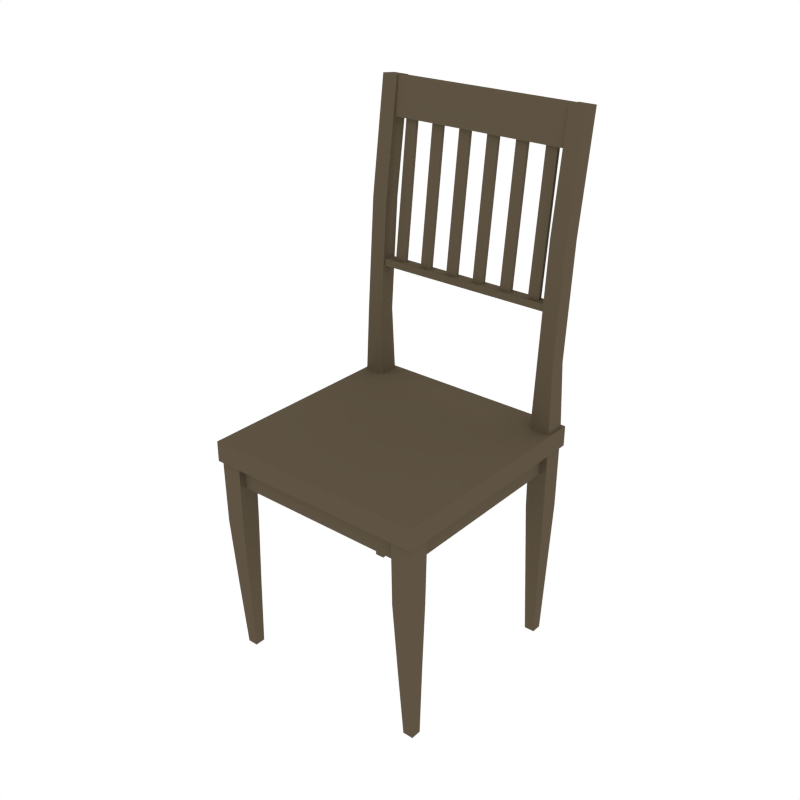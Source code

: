 # Source: Chair_4.blend  (saved by Blender 2.79.0; exported with 4.5.12 LTS)
import bpy
from mathutils import Matrix  # noqa: F401  (used for matrix-valued properties, if any)

bpy.ops.wm.read_factory_settings(use_empty=True)
scene = bpy.context.scene
scene.name = 'Scene'

# ---- collections
col_collection_1 = bpy.data.collections.new('Collection 1'); scene.collection.children.link(col_collection_1)

# ---- materials (node trees are filled in below, after node groups)
mat_wood = bpy.data.materials.new('Wood')
mat_wood.alpha_threshold = 0.0
mat_wood.diffuse_color = (0.1144, 0.08866, 0.05613, 1.0)
mat_wood.roughness = 0.5

# ---- node groups
ng_auto_smooth = bpy.data.node_groups.new('Auto Smooth', 'GeometryNodeTree')
_s = ng_auto_smooth.interface.new_socket(name='Geometry', in_out='OUTPUT', socket_type='NodeSocketGeometry')
_s = ng_auto_smooth.interface.new_socket(name='Geometry', in_out='INPUT', socket_type='NodeSocketGeometry')
_s = ng_auto_smooth.interface.new_socket(name='Angle', in_out='INPUT', socket_type='NodeSocketFloat')
_s.subtype = 'ANGLE'
_s.min_value = 0.0
_s.max_value = 3.142
ng_auto_smooth.is_modifier = True
_N = ng_auto_smooth.nodes; _L = ng_auto_smooth.links
n0 = _N.new('NodeGroupOutput'); n0.name = 'Group Output'; n0.location = (480, -100)
n1 = _N.new('NodeGroupInput'); n1.name = 'Group Input'; n1.location = (-420, -300)
n2 = _N.new('NodeGroupInput'); n2.name = 'Group Input.001'; n2.location = (-60, -100)
n3 = _N.new('GeometryNodeSetShadeSmooth'); n3.name = 'Set Shade Smooth'; n3.location = (120, -100)
n3.domain = 'EDGE'
n4 = _N.new('GeometryNodeSetShadeSmooth'); n4.name = 'Set Shade Smooth.001'; n4.location = (300, -100)
n5 = _N.new('GeometryNodeInputMeshEdgeAngle'); n5.name = 'Edge Angle'; n5.location = (-420, -220)
n6 = _N.new('GeometryNodeInputEdgeSmooth'); n6.name = 'Is Edge Smooth'; n6.location = (-60, -160)
n7 = _N.new('GeometryNodeInputShadeSmooth'); n7.name = 'Is Face Smooth'; n7.location = (-240, -340)
n8 = _N.new('FunctionNodeBooleanMath'); n8.name = 'Boolean Math'; n8.location = (-60, -220)
n9 = _N.new('FunctionNodeCompare'); n9.name = 'Compare'; n9.location = (-240, -180)
n9.operation = 'LESS_EQUAL'
_L.new(n5.outputs[0], n9.inputs[0])
_L.new(n4.outputs[0], n0.inputs[0])
_L.new(n1.outputs[1], n9.inputs[1])
_L.new(n9.outputs[0], n8.inputs[0])
_L.new(n7.outputs[0], n8.inputs[1])
_L.new(n2.outputs[0], n3.inputs[0])
_L.new(n6.outputs[0], n3.inputs[1])
_L.new(n3.outputs[0], n4.inputs[0])
_L.new(n8.outputs[0], n3.inputs[2])
n0.is_active_output = True

# ---- material node trees

# ---- world
world_world = bpy.data.worlds.new('World'); scene.world = world_world
world_world.color = (1.0, 1.0, 1.0)
world_world.use_sun_shadow = False
world_world.sun_shadow_jitter_overblur = 0.0
world_world.cycles.sampling_method = 'NONE'
world_world.cycles.sample_map_resolution = 256

# ---- meshes
me_cube_009 = bpy.data.meshes.new('Cube.009')
me_cube_009.from_pydata([(-0.276, 0.3973, 1.666), (-0.2363, 0.3973, 1.666), (-0.276, 0.3418, 1.174), (-0.2363, 0.3418, 1.174), (-0.1727, 0.3973, 1.666), (-0.133, 0.3973, 1.666), (-0.1727, 0.3418, 1.174), (-0.133, 0.3418, 1.174), (-0.06947, 0.3973, 1.666), (-0.02975, 0.3973, 1.666), (-0.06947, 0.3418, 1.174), (-0.02975, 0.3418, 1.174), (0.03381, 0.3973, 1.666), (0.07353, 0.3973, 1.666), (0.03381, 0.3418, 1.174), (0.07353, 0.3418, 1.174), (0.1371, 0.3973, 1.666), (0.1768, 0.3973, 1.666), (0.1371, 0.3418, 1.174), (0.1768, 0.3418, 1.174), (0.2404, 0.3973, 1.666), (0.2801, 0.3973, 1.666), (0.2404, 0.3418, 1.174), (0.2801, 0.3418, 1.174), (-0.2363, 0.4095, 1.664), (-0.276, 0.4095, 1.664), (-0.276, 0.354, 1.172), (-0.2363, 0.354, 1.172), (-0.133, 0.4095, 1.664), (-0.1727, 0.4095, 1.664), (-0.1727, 0.354, 1.172), (-0.133, 0.354, 1.172), (-0.02975, 0.4095, 1.664), (-0.06947, 0.4095, 1.664), (-0.06947, 0.354, 1.172), (-0.02975, 0.354, 1.172), (0.07353, 0.4095, 1.664), (0.03381, 0.4095, 1.664), (0.03381, 0.354, 1.172), (0.07353, 0.354, 1.172), (0.1768, 0.4095, 1.664), (0.1371, 0.4095, 1.664), (0.1371, 0.354, 1.172), (0.1768, 0.354, 1.172), (0.2801, 0.4095, 1.664), (0.2404, 0.4095, 1.664), (0.2404, 0.354, 1.172), (0.2801, 0.354, 1.172), (0.3097, 0.3069, 0.9992), (0.3097, 0.3627, 0.9992), (0.3656, 0.3069, 0.9992), (0.3656, 0.3627, 0.9992), (0.32, 0.3171, -0.003317), (0.32, 0.3525, -0.003317), (0.3554, 0.3525, -0.003317), (0.3554, 0.3171, -0.003317), (0.3043, 0.3014, 0.4898), (0.3043, 0.3682, 0.4898), (0.3711, 0.3014, 0.4898), (0.3711, 0.3682, 0.4898), (-0.3097, 0.3069, 0.9992), (-0.3097, 0.3627, 0.9992), (-0.3656, 0.3069, 0.9992), (-0.3656, 0.3627, 0.9992), (-0.32, 0.3171, -0.003317), (-0.32, 0.3525, -0.003317), (-0.3554, 0.3525, -0.003317), (-0.3554, 0.3171, -0.003317), (-0.3043, 0.3014, 0.4898), (-0.3043, 0.3682, 0.4898), (-0.3711, 0.3014, 0.4898), (-0.3711, 0.3682, 0.4898), (0.3022, -0.2993, 0.7139), (0.3022, -0.3703, 0.7139), (0.3732, -0.2993, 0.7139), (0.3732, -0.3703, 0.7139), (0.32, -0.3011, -0.003317), (0.32, -0.3365, -0.003317), (0.3554, -0.3365, -0.003317), (0.3554, -0.3011, -0.003317), (0.3043, -0.3014, 0.4898), (0.3043, -0.3682, 0.4898), (0.3711, -0.3014, 0.4898), (0.3711, -0.3682, 0.4898), (-0.3022, -0.2993, 0.7139), (-0.3022, -0.3703, 0.7139), (-0.3732, -0.2993, 0.7139), (-0.3732, -0.3703, 0.7139), (-0.32, -0.3011, -0.003317), (-0.32, -0.3365, -0.003317), (-0.3554, -0.3365, -0.003317), (-0.3554, -0.3011, -0.003317), (-0.3043, -0.3014, 0.4898), (-0.3043, -0.3682, 0.4898), (-0.3711, -0.3014, 0.4898), (-0.3711, -0.3682, 0.4898), (0.3121, -0.3022, 0.2433), (0.3632, -0.3022, 0.2433), (0.3121, -0.3533, 0.2433), (0.3632, -0.3533, 0.2433), (-0.3121, -0.3022, 0.2433), (-0.3632, -0.3022, 0.2433), (-0.3121, -0.3533, 0.2433), (-0.3632, -0.3533, 0.2433), (0.3029, 0.3696, 0.7592), (0.3724, 0.3696, 0.7592), (0.3029, 0.3001, 0.7592), (0.3724, 0.3001, 0.7592), (-0.303, 0.3695, 0.7592), (-0.3723, 0.3695, 0.7592), (-0.303, 0.3002, 0.7592), (-0.3723, 0.3002, 0.7592), (0.3097, 0.3892, 1.764), (0.3097, 0.4446, 1.757), (0.3656, 0.4446, 1.757), (0.3656, 0.3892, 1.764), (-0.3097, 0.3892, 1.764), (-0.3097, 0.4446, 1.757), (-0.3656, 0.4446, 1.757), (-0.3656, 0.3892, 1.764), (-0.3809, -0.3809, 0.7075), (-0.3809, -0.3809, 0.7765), (-0.3809, 0.3809, 0.7075), (-0.3809, 0.3809, 0.7765), (0.3809, -0.3809, 0.7075), (0.3809, -0.3809, 0.7765), (0.3809, 0.3809, 0.7075), (0.3809, 0.3809, 0.7765), (-0.3488, -0.3488, 0.7075), (-0.3488, 0.3488, 0.7075), (0.3488, -0.3488, 0.7075), (0.3488, 0.3488, 0.7075), (-0.3488, 0.3488, 0.6276), (-0.3488, -0.3488, 0.6276), (0.3488, 0.3488, 0.6276), (0.3488, -0.3488, 0.6276), (0.3097, 0.391, 1.378), (0.3656, 0.391, 1.378), (0.3656, 0.3354, 1.382), (0.3097, 0.3354, 1.382), (-0.3097, 0.3354, 1.382), (-0.3656, 0.3354, 1.382), (-0.3656, 0.391, 1.378), (-0.3097, 0.391, 1.378), (-0.3351, 0.3933, 1.762), (-0.3351, 0.4379, 1.757), (-0.3351, 0.4236, 1.633), (-0.3351, 0.3791, 1.638), (0.3546, 0.3933, 1.762), (0.3546, 0.4379, 1.757), (0.3546, 0.4236, 1.633), (0.3546, 0.3791, 1.638), (-0.3351, 0.3259, 1.184), (-0.3351, 0.3706, 1.181), (-0.3351, 0.3684, 1.158), (-0.3351, 0.3237, 1.161), (0.3546, 0.3259, 1.184), (0.3546, 0.3706, 1.181), (0.3546, 0.3684, 1.158), (0.3546, 0.3237, 1.161)], [], [(2, 3, 1, 0), (6, 7, 5, 4), (10, 11, 9, 8), (14, 15, 13, 12), (18, 19, 17, 16), (22, 23, 21, 20), (26, 25, 24, 27), (30, 29, 28, 31), (34, 33, 32, 35), (38, 37, 36, 39), (42, 41, 40, 43), (46, 45, 44, 47), (10, 34, 35, 11), (3, 27, 24, 1), (18, 42, 43, 19), (11, 35, 32, 9), (5, 28, 29, 4), (19, 43, 40, 17), (13, 36, 37, 12), (4, 29, 30, 6), (21, 44, 45, 20), (12, 37, 38, 14), (6, 30, 31, 7), (20, 45, 46, 22), (14, 38, 39, 15), (7, 31, 28, 5), (22, 46, 47, 23), (1, 24, 25, 0), (15, 39, 36, 13), (9, 32, 33, 8), (23, 47, 44, 21), (0, 25, 26, 2), (17, 40, 41, 16), (8, 33, 34, 10), (2, 26, 27, 3), (16, 41, 42, 18), (137, 136, 113, 114), (54, 55, 52, 53), (57, 53, 52, 56), (56, 52, 55, 58), (59, 54, 53, 57), (58, 55, 54, 59), (107, 58, 59, 105), (105, 59, 57, 104), (106, 56, 58, 107), (104, 57, 56, 106), (141, 140, 116, 119), (66, 65, 64, 67), (69, 68, 64, 65), (68, 70, 67, 64), (71, 69, 65, 66), (70, 71, 66, 67), (111, 109, 71, 70), (109, 108, 69, 71), (110, 111, 70, 68), (108, 110, 68, 69), (75, 74, 72, 73), (78, 77, 76, 79), (98, 96, 76, 77), (96, 97, 79, 76), (99, 98, 77, 78), (97, 99, 78, 79), (74, 75, 83, 82), (75, 73, 81, 83), (72, 74, 82, 80), (73, 72, 80, 81), (87, 85, 84, 86), (90, 91, 88, 89), (102, 89, 88, 100), (100, 88, 91, 101), (103, 90, 89, 102), (101, 91, 90, 103), (86, 94, 95, 87), (87, 95, 93, 85), (84, 92, 94, 86), (85, 93, 92, 84), (82, 83, 99, 97), (83, 81, 98, 99), (80, 82, 97, 96), (81, 80, 96, 98), (94, 101, 103, 95), (95, 103, 102, 93), (92, 100, 101, 94), (93, 102, 100, 92), (49, 104, 106, 48), (48, 106, 107, 50), (51, 105, 104, 49), (50, 107, 105, 51), (61, 60, 110, 108), (60, 62, 111, 110), (63, 61, 108, 109), (62, 63, 109, 111), (114, 113, 112, 115), (118, 119, 116, 117), (143, 142, 118, 117), (138, 137, 114, 115), (142, 141, 119, 118), (136, 139, 112, 113), (140, 143, 117, 116), (139, 138, 115, 112), (120, 121, 123, 122), (122, 123, 127, 126), (126, 127, 125, 124), (124, 125, 121, 120), (122, 126, 124, 120), (127, 123, 121, 125), (129, 128, 130, 131), (132, 134, 135, 133), (128, 129, 132, 133), (130, 128, 133, 135), (129, 131, 134, 132), (131, 130, 135, 134), (48, 50, 138, 139), (49, 48, 139, 136), (50, 51, 137, 138), (51, 49, 136, 137), (60, 61, 143, 140), (63, 62, 141, 142), (61, 63, 142, 143), (62, 60, 140, 141), (146, 147, 144, 145), (150, 149, 148, 151), (144, 147, 151, 148), (146, 145, 149, 150), (147, 146, 150, 151), (145, 144, 148, 149), (154, 155, 152, 153), (158, 157, 156, 159), (152, 155, 159, 156), (154, 153, 157, 158), (155, 154, 158, 159), (153, 152, 156, 157)])
me_cube_009.polygons.foreach_set('use_smooth', [0, 0, 0, 0, 0, 0, 0, 0, 0, 0, 0, 0, 0, 0, 0, 0, 0, 0, 0, 0, 0, 0, 0, 0, 0, 0, 0, 0, 0, 0, 0, 0, 0, 0, 0, 0, 1, 1, 1, 1, 1, 1, 1, 1, 1, 1, 1, 1, 1, 1, 1, 1, 1, 1, 1, 1, 1, 1, 1, 1, 1, 1, 1, 1, 1, 1, 1, 1, 1, 1, 1, 1, 1, 1, 1, 1, 1, 1, 1, 1, 1, 1, 1, 1, 1, 1, 1, 1, 1, 1, 1, 1, 1, 1, 1, 1, 1, 1, 1, 1, 1, 1, 1, 1, 1, 1, 1, 1, 1, 1, 1, 1, 1, 1, 1, 1, 1, 1, 1, 1, 1, 1, 1, 1, 1, 1, 1, 1, 1, 1, 1, 1])
me_cube_009.materials.append(mat_wood)
me_cube_009.use_remesh_preserve_volume = False
me_cube_009.use_remesh_preserve_attributes = False
me_cube_009.use_mirror_vertex_groups = False
me_cube_009.update()

# ---- objects
ob_chair_4 = bpy.data.objects.new('Chair_4', me_cube_009)

# ---- transforms, parenting, visibility, modifiers, constraints
ob_chair_4.location = (0.0, 0.0, 0.0)
ob_chair_4.lineart.crease_threshold = 0.0
_m = ob_chair_4.modifiers.new('Auto Smooth', 'NODES')
_m.node_group = ng_auto_smooth
_gi = [s.identifier for s in ng_auto_smooth.interface.items_tree if s.item_type == 'SOCKET' and s.in_out == 'INPUT']
_m[_gi[1]] = 0.5236  # Angle

# ---- collection membership
col_collection_1.objects.link(ob_chair_4)

# ---- scene / render settings (as saved in the file)
scene.frame_start = 1; scene.frame_end = 250; scene.frame_set(0)
scene.render.engine = 'CYCLES'
scene.render.resolution_x = 1000
scene.render.resolution_y = 1000
scene.render.dither_intensity = 0.0
scene.cycles.samples = 200
scene.cycles.sampling_pattern = 'TABULATED_SOBOL'
scene.cycles.light_sampling_threshold = 0.0
scene.cycles.use_adaptive_sampling = False
scene.cycles.use_light_tree = False
scene.cycles.caustics_reflective = False
scene.cycles.caustics_refractive = False
scene.cycles.blur_glossy = 0.0
scene.cycles.max_bounces = 2
scene.cycles.pixel_filter_type = 'GAUSSIAN'
scene.cycles.sample_clamp_indirect = 0.0
scene.view_settings.view_transform = 'Standard'
bpy.context.view_layer.update()

# ---- added for rendering (the .blend has no active camera): camera
cam_auto = bpy.data.cameras.new('AutoCamera')
cam_auto.lens = 50.0
cam_auto.sensor_width = 36.0
cam_auto.clip_end = 1000.0
ob_auto_camera = bpy.data.objects.new('AutoCamera', cam_auto)
scene.collection.objects.link(ob_auto_camera)
ob_auto_camera.location = (1.93781, -2.29351, 2.43081)
ob_auto_camera.rotation_euler = (1.09748, -7.21219e-08, 0.694738)
scene.camera = ob_auto_camera
bpy.context.view_layer.update()
